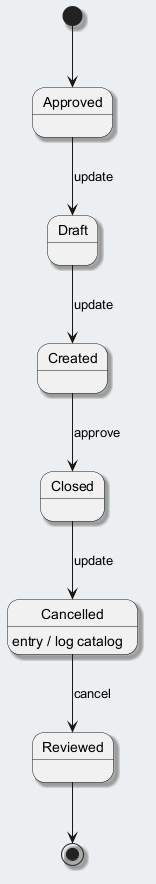

The diagram above was rendered by PlantUML. Its source (embedded in the PNG):
@startuml
skinparam backgroundColor #ECEFF1
skinparam classBackgroundColor #FFFFFF
skinparam classBorderColor #455A64
skinparam shadowing true
[*] --> Approved
Approved --> Draft : update
Draft --> Created : update
Created --> Closed : approve
Closed --> Cancelled : update
Cancelled --> Reviewed : cancel
Cancelled : entry / log catalog
Reviewed --> [*]
@enduml